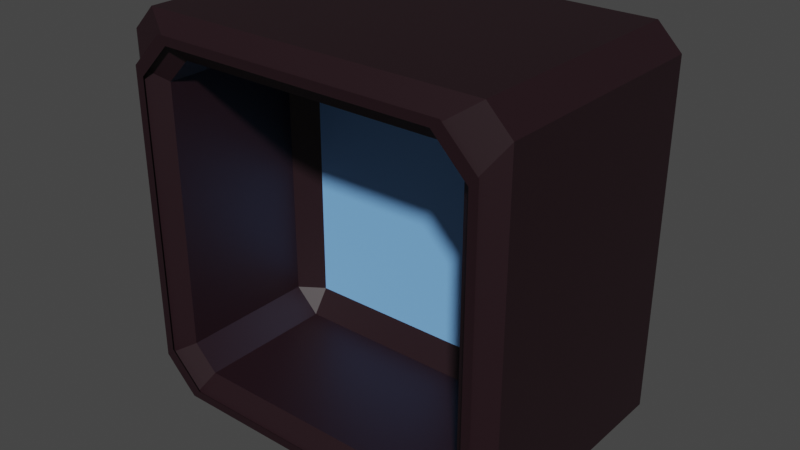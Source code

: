 # Source: BasicBox.blend  (saved by Blender 2.93.21; exported with 4.5.12 LTS)
import bpy
from mathutils import Matrix  # noqa: F401  (used for matrix-valued properties, if any)

bpy.ops.wm.read_factory_settings(use_empty=True)
scene = bpy.context.scene
scene.name = 'Scene'

# ---- collections
col_collection = bpy.data.collections.new('Collection'); scene.collection.children.link(col_collection)

# ---- materials (node trees are filled in below, after node groups)
mat_base = bpy.data.materials.new('Base')
mat_base.use_transparent_shadow = False
mat_icon = bpy.data.materials.new('Icon')
mat_icon.use_transparent_shadow = False

# ---- material node trees
mat_base.use_nodes = True; mat_base.node_tree.nodes.clear()
_N = mat_base.node_tree.nodes; _L = mat_base.node_tree.links
n0 = _N.new('ShaderNodeBsdfPrincipled'); n0.name = 'Principled BSDF'; n0.location = (10, 300)
n0.distribution = 'GGX'
n0.subsurface_method = 'BURLEY'
n0.inputs[0].default_value = (0.01467, 0.004128, 0.007027, 1.0)
n0.inputs[3].default_value = 1.45
n0.inputs[27].default_value = (0.0, 0.0, 0.0, 1.0)
n0.inputs[28].default_value = 1.0
n1 = _N.new('ShaderNodeOutputMaterial'); n1.name = 'Material Output'; n1.location = (300, 300)
_L.new(n0.outputs[0], n1.inputs[0])
n1.is_active_output = True
mat_icon.use_nodes = True; mat_icon.node_tree.nodes.clear()
_N = mat_icon.node_tree.nodes; _L = mat_icon.node_tree.links
n0 = _N.new('ShaderNodeBsdfPrincipled'); n0.name = 'Principled BSDF'; n0.location = (10, 300)
n0.distribution = 'GGX'
n0.subsurface_method = 'BURLEY'
n0.inputs[0].default_value = (0.2176, 0.5165, 1.0, 1.0)
n0.inputs[3].default_value = 1.45
n0.inputs[27].default_value = (0.0, 0.0, 0.0, 1.0)
n0.inputs[28].default_value = 1.0
n1 = _N.new('ShaderNodeOutputMaterial'); n1.name = 'Material Output'; n1.location = (300, 300)
_L.new(n0.outputs[0], n1.inputs[0])
n1.is_active_output = True

# ---- world
world_world = bpy.data.worlds.new('World'); scene.world = world_world
world_world.use_nodes = True; world_world.node_tree.nodes.clear()
_N = world_world.node_tree.nodes; _L = world_world.node_tree.links
n0 = _N.new('ShaderNodeOutputWorld'); n0.name = 'World Output'; n0.location = (300, 300)
n1 = _N.new('ShaderNodeBackground'); n1.name = 'Background'; n1.location = (10, 300)
n1.inputs[0].default_value = (0.05088, 0.05088, 0.05088, 1.0)
_L.new(n1.outputs[0], n0.inputs[0])
n0.is_active_output = True
world_world.color = (0.05088, 0.05088, 0.05088)
world_world.use_sun_shadow = False
world_world.sun_shadow_jitter_overblur = 0.0

# ---- meshes
me_cube_001 = bpy.data.meshes.new('Cube.001')
me_cube_001.from_pydata([(-0.7988, -0.6951, -0.6763), (-0.9212, -0.7791, -0.748), (-0.748, -0.7791, -0.9212), (-0.6763, -0.6951, -0.7988), (-0.7988, -0.6951, 0.6763), (-0.6763, -0.6951, 0.7988), (-0.748, -0.7791, 0.9212), (-0.9212, -0.7791, 0.748), (-0.8776, 0.5091, -1.0), (-1.0, 0.5091, -0.8776), (-0.8776, 0.5931, -0.8776), (-0.8776, 0.5091, 1.0), (-0.8776, 0.5931, 0.8776), (-1.0, 0.5091, 0.8776), (0.7988, -0.6951, -0.6763), (0.6763, -0.6951, -0.7988), (0.748, -0.7791, -0.9212), (0.9212, -0.7791, -0.748), (0.7988, -0.6951, 0.6763), (0.9212, -0.7791, 0.748), (0.748, -0.7791, 0.9212), (0.6763, -0.6951, 0.7988), (0.8776, 0.5091, -1.0), (0.8776, 0.5931, -0.8776), (1.0, 0.5091, -0.8776), (0.8776, 0.5091, 1.0), (1.0, 0.5091, 0.8776), (0.8776, 0.5931, 0.8776), (-0.8776, -0.6951, -1.0), (-0.7044, -0.7791, -0.8776), (-0.8776, -0.7791, -0.7044), (-1.0, -0.6951, -0.8776), (-0.8776, -0.7791, 0.7044), (-0.7044, -0.7791, 0.8776), (-0.8776, -0.6951, 1.0), (-1.0, -0.6951, 0.8776), (0.8776, -0.6951, 1.0), (0.7044, -0.7791, 0.8776), (0.8776, -0.7791, 0.7044), (1.0, -0.6951, 0.8776), (0.8776, -0.6951, -1.0), (1.0, -0.6951, -0.8776), (0.8776, -0.7791, -0.7044), (0.7044, -0.7791, -0.8776), (-0.7988, 0.01786, -0.6763), (-0.6763, 0.01786, -0.7988), (-0.6763, 0.1019, -0.6763), (-0.7988, 0.01786, 0.6763), (-0.6763, 0.1019, 0.6763), (-0.6763, 0.01786, 0.7988), (0.7988, 0.01786, 0.6763), (0.6763, 0.01786, 0.7988), (0.6763, 0.1019, 0.6763), (0.7988, 0.01786, -0.6763), (0.6763, 0.1019, -0.6763), (0.6763, 0.01786, -0.7988)], [], [(10, 12, 27, 23), (25, 11, 34, 36), (54, 52, 48, 46), (16, 2, 29, 43), (31, 35, 13, 9), (14, 18, 50, 53), (3, 15, 55, 45), (24, 26, 39, 41), (21, 5, 49, 51), (8, 22, 40, 28), (1, 7, 32, 30), (6, 20, 37, 33), (19, 17, 42, 38), (0, 1, 2, 3), (4, 5, 6, 7), (8, 9, 10), (11, 12, 13), (14, 15, 16, 17), (18, 19, 20, 21), (22, 23, 24), (25, 26, 27), (28, 29, 30, 31), (32, 33, 34, 35), (36, 37, 38, 39), (40, 41, 42, 43), (44, 45, 46), (47, 48, 49), (50, 51, 52), (53, 54, 55), (8, 28, 31, 9), (30, 32, 35, 31), (34, 11, 13, 35), (12, 10, 9, 13), (22, 8, 10, 23), (11, 25, 27, 12), (26, 24, 23, 27), (40, 22, 24, 41), (25, 36, 39, 26), (38, 42, 41, 39), (28, 40, 43, 29), (36, 34, 33, 37), (0, 4, 7, 1), (18, 14, 17, 19), (2, 16, 15, 3), (20, 6, 5, 21), (29, 2, 1, 30), (6, 33, 32, 7), (37, 20, 19, 38), (16, 43, 42, 17), (46, 48, 47, 44), (52, 54, 53, 50), (45, 55, 54, 46), (51, 49, 48, 52), (14, 53, 55, 15), (44, 0, 3, 45), (49, 5, 4, 47), (50, 18, 21, 51), (4, 0, 44, 47)])
me_cube_001.polygons.foreach_set('material_index', [0, 0, 1, 0, 0, 0, 0, 0, 0, 0, 0, 0, 0, 0, 0, 0, 0, 0, 0, 0, 0, 0, 0, 0, 0, 0, 0, 0, 0, 0, 0, 0, 0, 0, 0, 0, 0, 0, 0, 0, 0, 0, 0, 0, 0, 0, 0, 0, 0, 0, 0, 0, 0, 0, 0, 0, 0, 0])
_uv = me_cube_001.uv_layers.new(name='UVMap')
_uv.uv.foreach_set('vector', [0.3903, 0.2653, 0.6097, 0.2653, 0.6097, 0.4847, 0.3903, 0.4847, 0.6403, 0.5153, 0.8597, 0.5153, 0.8597, 0.7347, 0.6403, 0.7347, 0.4155, 0.7905, 0.5845, 0.7905, 0.5845, 0.9595, 0.4155, 0.9595, 0.3848, 0.7815, 0.3848, 0.9685, 0.3903, 0.963, 0.3903, 0.787, 0.3903, 0.01531, 0.6097, 0.01531, 0.6097, 0.2347, 0.3903, 0.2347, 0.4155, 0.7752, 0.5845, 0.7752, 0.5845, 0.7752, 0.4155, 0.7752, 0.4002, 0.9595, 0.4002, 0.7905, 0.4002, 0.7905, 0.4002, 0.9595, 0.3903, 0.5153, 0.6097, 0.5153, 0.6097, 0.7347, 0.3903, 0.7347, 0.5998, 0.7905, 0.5998, 0.9595, 0.5998, 0.9595, 0.5998, 0.7905, 0.1403, 0.5153, 0.3597, 0.5153, 0.3597, 0.7347, 0.1403, 0.7347, 0.4065, 0.9902, 0.5935, 0.9902, 0.588, 0.9847, 0.412, 0.9847, 0.6152, 0.9685, 0.6152, 0.7815, 0.6097, 0.787, 0.6097, 0.963, 0.5935, 0.7598, 0.4065, 0.7598, 0.412, 0.7653, 0.588, 0.7653, 0.4155, 0.9748, 0.4065, 0.9902, 0.3848, 0.9685, 0.4002, 0.9595, 0.5845, 0.9748, 0.5998, 0.9595, 0.6152, 0.9685, 0.5935, 0.9902, 0.1403, 0.5153, 0.125, 0.5153, 0.1403, 0.5, 0.625, 0.2653, 0.625, 0.2653, 0.6097, 0.25, 0.4155, 0.7752, 0.4002, 0.7905, 0.3848, 0.7815, 0.4065, 0.7598, 0.5845, 0.7752, 0.5935, 0.7598, 0.6152, 0.7815, 0.5998, 0.7905, 0.3597, 0.5153, 0.3597, 0.5, 0.375, 0.5153, 0.625, 0.5153, 0.625, 0.5153, 0.6097, 0.5, 0.375, 0.9847, 0.375, 0.963, 0.4002, 0.9748, 0.3827, 0.9923, 0.588, 0.9847, 0.5998, 0.9748, 0.6173, 0.9923, 0.6097, 1.0, 0.625, 0.7653, 0.5998, 0.7752, 0.588, 0.75, 0.6097, 0.75, 0.3597, 0.7347, 0.375, 0.7347, 0.3597, 0.75, 0.338, 0.75, 0.4155, 0.9748, 0.4002, 0.9595, 0.4155, 0.9595, 0.5845, 0.9748, 0.5845, 0.9595, 0.5998, 0.9595, 0.5845, 0.7752, 0.5998, 0.7905, 0.5845, 0.7905, 0.4155, 0.7752, 0.4155, 0.7905, 0.4002, 0.7905, 0.1403, 0.5153, 0.1403, 0.7347, 0.125, 0.7347, 0.125, 0.5153, 0.412, 0.0, 0.588, 0.0, 0.6097, 0.01531, 0.3903, 0.01531, 0.625, 0.01531, 0.625, 0.2347, 0.6097, 0.2347, 0.6097, 0.01531, 0.6097, 0.2653, 0.3903, 0.2653, 0.3903, 0.2347, 0.6097, 0.2347, 0.3597, 0.5153, 0.1403, 0.5153, 0.1403, 0.5, 0.3597, 0.5, 0.625, 0.2653, 0.625, 0.4847, 0.6097, 0.4847, 0.6097, 0.2653, 0.6097, 0.5153, 0.3903, 0.5153, 0.3903, 0.4847, 0.6097, 0.4847, 0.3597, 0.7347, 0.3597, 0.5153, 0.3903, 0.5153, 0.3903, 0.7347, 0.6403, 0.5153, 0.6403, 0.7347, 0.6097, 0.7347, 0.6097, 0.5153, 0.588, 0.7653, 0.412, 0.7653, 0.3903, 0.7347, 0.6097, 0.7347, 0.1403, 0.7347, 0.3597, 0.7347, 0.338, 0.75, 0.162, 0.75, 0.625, 0.7653, 0.625, 0.9847, 0.6097, 0.963, 0.6097, 0.787, 0.4155, 0.9748, 0.5845, 0.9748, 0.5935, 0.9902, 0.4065, 0.9902, 0.5845, 0.7752, 0.4155, 0.7752, 0.4065, 0.7598, 0.5935, 0.7598, 0.3848, 0.9685, 0.3848, 0.7815, 0.4002, 0.7905, 0.4002, 0.9595, 0.6152, 0.7815, 0.6152, 0.9685, 0.5998, 0.9595, 0.5998, 0.7905, 0.3903, 0.963, 0.3848, 0.9685, 0.4065, 0.9902, 0.412, 0.9847, 0.6152, 0.9685, 0.6097, 0.963, 0.588, 0.9847, 0.5935, 0.9902, 0.6097, 0.787, 0.6152, 0.7815, 0.5935, 0.7598, 0.588, 0.7653, 0.3848, 0.7815, 0.3903, 0.787, 0.412, 0.7653, 0.4065, 0.7598, 0.4155, 0.9595, 0.5845, 0.9595, 0.5845, 0.9748, 0.4155, 0.9748, 0.5845, 0.7905, 0.4155, 0.7905, 0.4155, 0.7752, 0.5845, 0.7752, 0.4002, 0.9595, 0.4002, 0.7905, 0.4155, 0.7905, 0.4155, 0.9595, 0.5998, 0.7905, 0.5998, 0.9595, 0.5845, 0.9595, 0.5845, 0.7905, 0.4155, 0.7752, 0.4155, 0.7752, 0.4002, 0.7905, 0.4002, 0.7905, 0.4155, 0.9748, 0.4155, 0.9748, 0.4002, 0.9595, 0.4002, 0.9595, 0.5998, 0.9595, 0.5998, 0.9595, 0.5845, 0.9748, 0.5845, 0.9748, 0.5845, 0.7752, 0.5845, 0.7752, 0.5998, 0.7905, 0.5998, 0.7905, 0.5845, 0.9748, 0.4155, 0.9748, 0.4155, 0.9748, 0.5845, 0.9748])
me_cube_001.materials.append(mat_base)
me_cube_001.materials.append(mat_icon)
me_cube_001.use_remesh_fix_poles = True
me_cube_001.use_remesh_preserve_attributes = False
me_cube_001.update()

# ---- objects
ob_cube = bpy.data.objects.new('Cube', me_cube_001)

# ---- transforms, parenting, visibility, modifiers, constraints
ob_cube.location = (0.0, 0.0, 0.0)

# ---- collection membership
col_collection.objects.link(ob_cube)

# ---- scene / render settings (as saved in the file)
scene.frame_start = 1; scene.frame_end = 250; scene.frame_set(20)
scene.render.engine = 'BLENDER_EEVEE_NEXT'
scene.cycles.use_denoising = False
scene.cycles.samples = 128
scene.cycles.sampling_pattern = 'TABULATED_SOBOL'
scene.cycles.use_adaptive_sampling = False
scene.cycles.use_light_tree = False
scene.view_settings.view_transform = 'Filmic'
bpy.context.view_layer.update()

# ---- added for rendering (the .blend has no active camera and no usable light): camera, sun
cam_auto = bpy.data.cameras.new('AutoCamera')
cam_auto.lens = 50.0
cam_auto.sensor_width = 36.0
cam_auto.clip_end = 1000.0
ob_auto_camera = bpy.data.objects.new('AutoCamera', cam_auto)
scene.collection.objects.link(ob_auto_camera)
ob_auto_camera.location = (2.90862, -3.58335, 2.3269)
ob_auto_camera.rotation_euler = (1.09748, -7.21219e-08, 0.694738)
scene.camera = ob_auto_camera
light_auto_sun = bpy.data.lights.new('AutoSun', 'SUN')
light_auto_sun.energy = 3.0
light_auto_sun.angle = 0.0523599
ob_auto_sun = bpy.data.objects.new('AutoSun', light_auto_sun)
scene.collection.objects.link(ob_auto_sun)
ob_auto_sun.rotation_euler = (0.872665, 0.174533, 0.523599)
bpy.context.view_layer.update()
